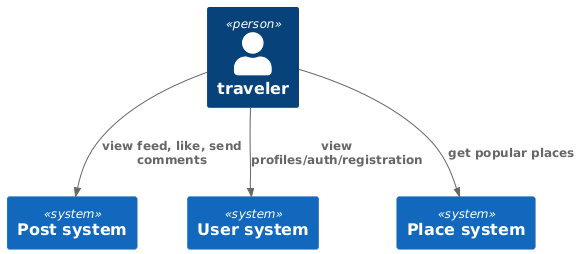

The diagram above was rendered by PlantUML. Its source (embedded in the PNG):
@startuml
!include https://raw.githubusercontent.com/plantuml-stdlib/C4-PlantUML/master/C4_Container.puml
Person(traveler, "traveler")

System(postSystem, "Post system")
System(userSystem, "User system")
System(placeSystem, "Place system")

Rel(traveler, postSystem, "view feed, like, send comments")
Rel(traveler, placeSystem, "get popular places")
Rel(traveler, userSystem, "view profiles/auth/registration")
@enduml